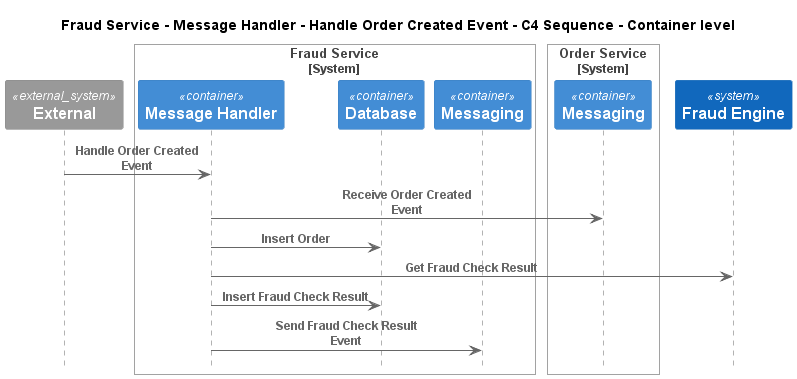

The diagram above was rendered by PlantUML. Its source (embedded in the PNG):
@startuml
!pragma layout smetana
!include ..\..\..\..\..\..\.c4s\C4_Sequence.puml

title Fraud Service - Message Handler - Handle Order Created Event - C4 Sequence - Container level

System_Ext(C4InterFlow.SoftwareSystems.ExternalSystem, "External", "")

System_Boundary(ECommercePlatform.SoftwareSystems.FraudService, "Fraud Service")
    Container(ECommercePlatform.SoftwareSystems.FraudService.Containers.MessageHandler, "Message Handler", "", "")
    Container(ECommercePlatform.SoftwareSystems.FraudService.Containers.Database, "Database", "", "")
    Container(ECommercePlatform.SoftwareSystems.FraudService.Containers.Messaging, "Messaging", "", "")
Boundary_End()

System_Boundary(ECommercePlatform.SoftwareSystems.OrderService, "Order Service")
    Container(ECommercePlatform.SoftwareSystems.OrderService.Containers.Messaging, "Messaging", "", "")
Boundary_End()
System(ECommercePlatform.SoftwareSystems.FraudEngine, "Fraud Engine", "")

Rel(C4InterFlow.SoftwareSystems.ExternalSystem, ECommercePlatform.SoftwareSystems.FraudService.Containers.MessageHandler, "Handle Order Created Event")
Rel(ECommercePlatform.SoftwareSystems.FraudService.Containers.MessageHandler, ECommercePlatform.SoftwareSystems.OrderService.Containers.Messaging, "Receive Order Created Event")
Rel(ECommercePlatform.SoftwareSystems.FraudService.Containers.MessageHandler, ECommercePlatform.SoftwareSystems.FraudService.Containers.Database, "Insert Order")
Rel(ECommercePlatform.SoftwareSystems.FraudService.Containers.MessageHandler, ECommercePlatform.SoftwareSystems.FraudEngine, "Get Fraud Check Result")
Rel(ECommercePlatform.SoftwareSystems.FraudService.Containers.MessageHandler, ECommercePlatform.SoftwareSystems.FraudService.Containers.Database, "Insert Fraud Check Result")
Rel(ECommercePlatform.SoftwareSystems.FraudService.Containers.MessageHandler, ECommercePlatform.SoftwareSystems.FraudService.Containers.Messaging, "Send Fraud Check Result Event")


@enduml